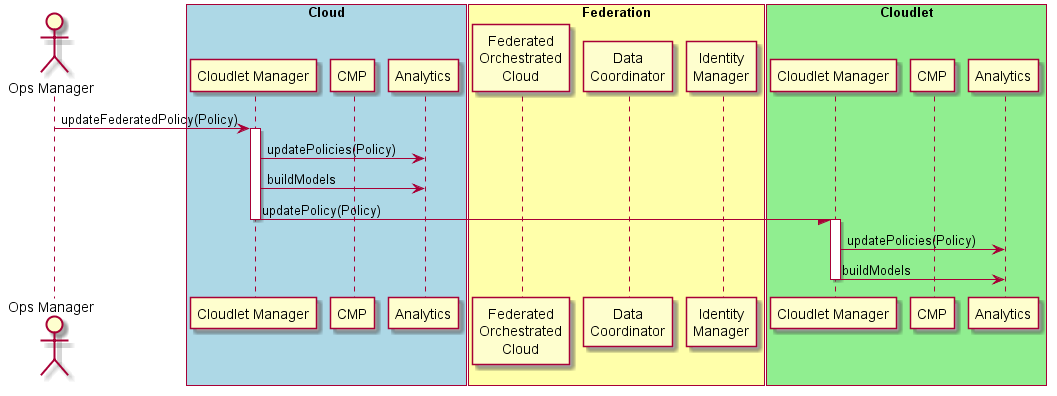

The diagram above was rendered by PlantUML. Its source (embedded in the PNG):
@startuml
Actor "Ops Manager" As Ops

box "Cloud" #lightBlue
participant "Cloudlet Manager" as CMM
participant "CMP" as CMPM
participant "Analytics" as AM
end box
box "Federation" #ffffaa
participant "Federated\nOrchestrated\nCloud" as FOC
participant "Data\nCoordinator" as DC
participant "Identity\nManager" as IM
end box
box "Cloudlet" #lightgreen
participant "Cloudlet Manager" as CMS
participant "CMP" as CMPS
participant "Analytics" as AS
end box
Ops -> CMM: updateFederatedPolicy(Policy)
activate CMM
CMM -> AM: updatePolicies(Policy)
CMM -> AM: buildModels
CMM -/ CMS: updatePolicy(Policy)
deactivate CMM
activate CMS
CMS -> AS: updatePolicies(Policy)
CMS -> AS: buildModels
deactivate CMS
@endum